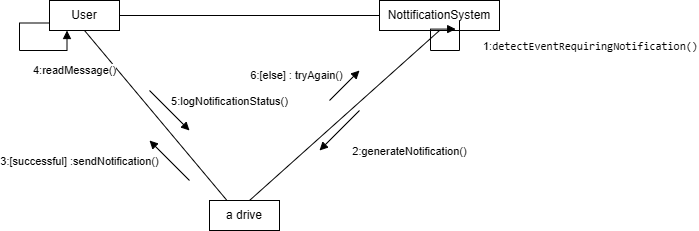

The diagram above was exported from draw.io. Its source (the exported page's mxGraphModel, read from the mxfile embedded in the PNG):
<mxGraphModel dx="1281" dy="596" grid="1" gridSize="10" guides="1" tooltips="1" connect="1" arrows="1" fold="1" page="1" pageScale="1" pageWidth="850" pageHeight="1100" math="0" shadow="0">
  <root>
    <mxCell id="0" />
    <mxCell id="1" parent="0" />
    <mxCell id="VYfok_2N6Qcv1F4F41fp-1" value="a drive" style="html=1;whiteSpace=wrap;" parent="1" vertex="1">
      <mxGeometry x="370" y="330" width="70" height="30" as="geometry" />
    </mxCell>
    <mxCell id="VYfok_2N6Qcv1F4F41fp-2" value="NottificationSystem" style="html=1;whiteSpace=wrap;" parent="1" vertex="1">
      <mxGeometry x="540" y="130" width="120" height="30" as="geometry" />
    </mxCell>
    <mxCell id="VYfok_2N6Qcv1F4F41fp-3" value="User" style="html=1;whiteSpace=wrap;" parent="1" vertex="1">
      <mxGeometry x="210" y="130" width="70" height="30" as="geometry" />
    </mxCell>
    <mxCell id="VYfok_2N6Qcv1F4F41fp-8" value="" style="endArrow=none;html=1;rounded=0;entryX=0.5;entryY=1;entryDx=0;entryDy=0;exitX=0.25;exitY=0;exitDx=0;exitDy=0;" parent="1" source="VYfok_2N6Qcv1F4F41fp-1" target="VYfok_2N6Qcv1F4F41fp-3" edge="1">
      <mxGeometry width="50" height="50" relative="1" as="geometry">
        <mxPoint x="400" y="340" as="sourcePoint" />
        <mxPoint x="450" y="290" as="targetPoint" />
      </mxGeometry>
    </mxCell>
    <mxCell id="VYfok_2N6Qcv1F4F41fp-9" value="" style="endArrow=none;html=1;rounded=0;entryX=0.5;entryY=1;entryDx=0;entryDy=0;" parent="1" target="VYfok_2N6Qcv1F4F41fp-2" edge="1">
      <mxGeometry width="50" height="50" relative="1" as="geometry">
        <mxPoint x="410" y="330" as="sourcePoint" />
        <mxPoint x="450" y="290" as="targetPoint" />
      </mxGeometry>
    </mxCell>
    <mxCell id="VYfok_2N6Qcv1F4F41fp-10" value="" style="endArrow=none;html=1;rounded=0;entryX=0;entryY=0.5;entryDx=0;entryDy=0;exitX=1;exitY=0.5;exitDx=0;exitDy=0;" parent="1" source="VYfok_2N6Qcv1F4F41fp-3" target="VYfok_2N6Qcv1F4F41fp-2" edge="1">
      <mxGeometry width="50" height="50" relative="1" as="geometry">
        <mxPoint x="400" y="340" as="sourcePoint" />
        <mxPoint x="450" y="290" as="targetPoint" />
      </mxGeometry>
    </mxCell>
    <mxCell id="VYfok_2N6Qcv1F4F41fp-12" value="1:&lt;code style=&quot;background-color: light-dark(#ffffff, var(--ge-dark-color, #121212)); color: light-dark(rgb(0, 0, 0), rgb(255, 255, 255));&quot;&gt;detectEventRequiringNotification()&lt;/code&gt;" style="html=1;align=left;spacingLeft=2;endArrow=block;rounded=0;edgeStyle=orthogonalEdgeStyle;curved=0;rounded=0;entryX=0.635;entryY=0.953;entryDx=0;entryDy=0;entryPerimeter=0;" parent="1" target="VYfok_2N6Qcv1F4F41fp-2" edge="1">
      <mxGeometry x="-0.5038" y="20" relative="1" as="geometry">
        <mxPoint x="620" y="150" as="sourcePoint" />
        <Array as="points">
          <mxPoint x="620" y="180" />
          <mxPoint x="591" y="180" />
        </Array>
        <mxPoint x="625" y="180" as="targetPoint" />
        <mxPoint as="offset" />
      </mxGeometry>
    </mxCell>
    <mxCell id="VYfok_2N6Qcv1F4F41fp-13" value="2:generateNotification()" style="html=1;verticalAlign=bottom;endArrow=block;curved=0;rounded=0;" parent="1" edge="1">
      <mxGeometry x="-1" y="71" width="80" relative="1" as="geometry">
        <mxPoint x="520" y="240" as="sourcePoint" />
        <mxPoint x="480" y="280" as="targetPoint" />
        <mxPoint as="offset" />
      </mxGeometry>
    </mxCell>
    <mxCell id="VYfok_2N6Qcv1F4F41fp-14" value="3:[successful] :sendNotification()" style="html=1;verticalAlign=bottom;endArrow=block;curved=0;rounded=0;" parent="1" edge="1">
      <mxGeometry x="1" y="76" width="80" relative="1" as="geometry">
        <mxPoint x="350" y="310" as="sourcePoint" />
        <mxPoint x="310" y="270" as="targetPoint" />
        <mxPoint x="-16" y="-23" as="offset" />
      </mxGeometry>
    </mxCell>
    <mxCell id="VYfok_2N6Qcv1F4F41fp-15" value="6:[else] : tryAgain()" style="html=1;verticalAlign=bottom;endArrow=block;curved=0;rounded=0;" parent="1" edge="1">
      <mxGeometry x="-1" y="36" width="80" relative="1" as="geometry">
        <mxPoint x="490" y="230" as="sourcePoint" />
        <mxPoint x="520" y="200" as="targetPoint" />
        <mxPoint x="-8" y="9" as="offset" />
      </mxGeometry>
    </mxCell>
    <mxCell id="VYfok_2N6Qcv1F4F41fp-17" value="4:readMessage()" style="html=1;align=left;spacingLeft=2;endArrow=block;rounded=0;edgeStyle=orthogonalEdgeStyle;curved=0;rounded=0;exitX=0;exitY=0.75;exitDx=0;exitDy=0;entryX=0.25;entryY=1;entryDx=0;entryDy=0;" parent="1" source="VYfok_2N6Qcv1F4F41fp-3" target="VYfok_2N6Qcv1F4F41fp-3" edge="1">
      <mxGeometry x="0.0606" y="-20" relative="1" as="geometry">
        <mxPoint x="150" y="170" as="sourcePoint" />
        <Array as="points">
          <mxPoint x="180" y="153" />
          <mxPoint x="180" y="180" />
          <mxPoint x="228" y="180" />
        </Array>
        <mxPoint x="155" y="200" as="targetPoint" />
        <mxPoint x="1" as="offset" />
      </mxGeometry>
    </mxCell>
    <mxCell id="VYfok_2N6Qcv1F4F41fp-18" value="5:logNotificationStatus()" style="html=1;verticalAlign=bottom;endArrow=block;curved=0;rounded=0;" parent="1" edge="1">
      <mxGeometry x="1" y="45" width="80" relative="1" as="geometry">
        <mxPoint x="310" y="220" as="sourcePoint" />
        <mxPoint x="350" y="260" as="targetPoint" />
        <mxPoint x="8" y="12" as="offset" />
      </mxGeometry>
    </mxCell>
  </root>
</mxGraphModel>